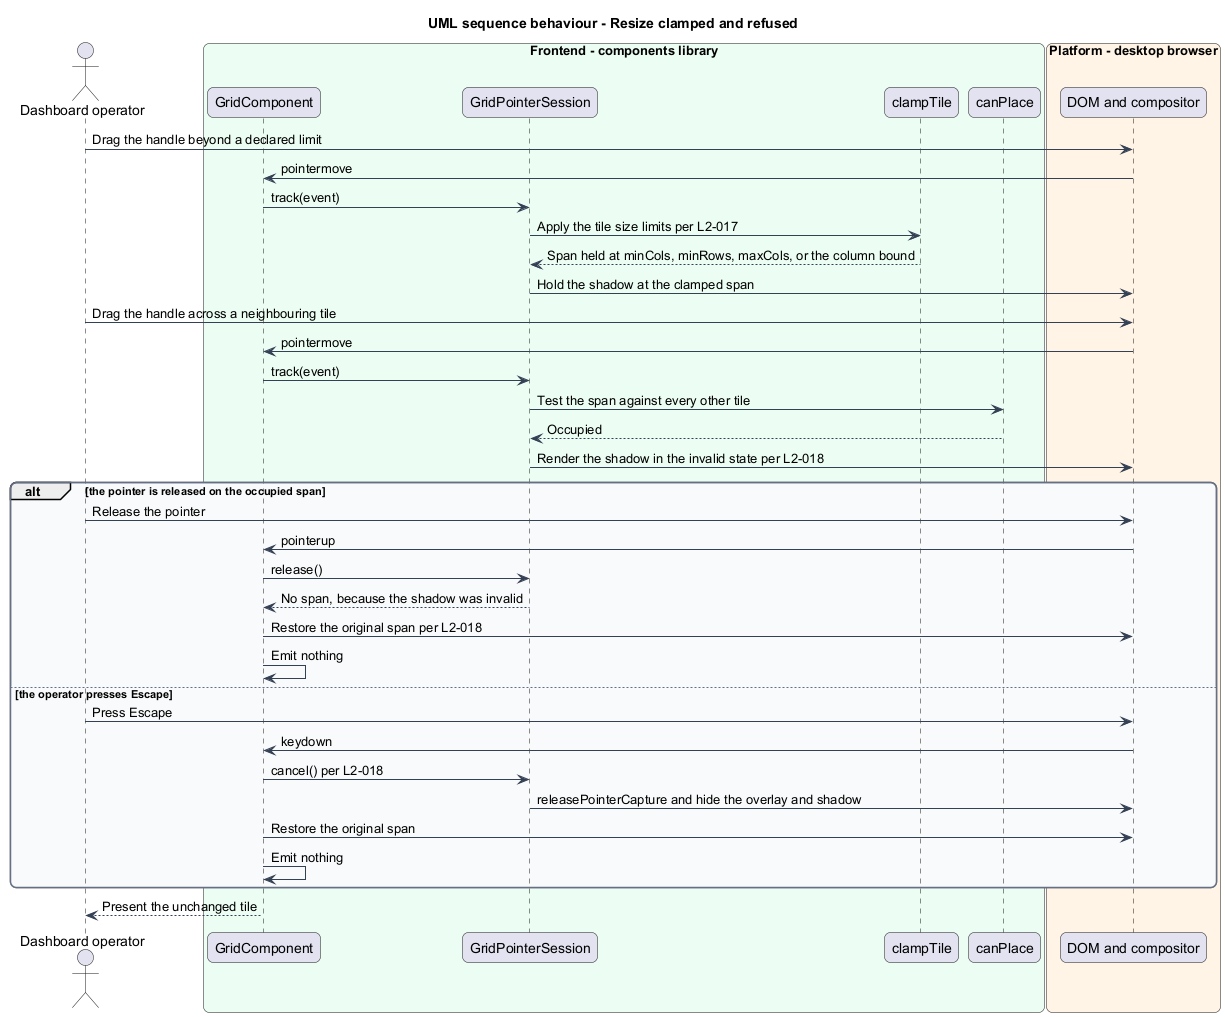

The diagram above was rendered by PlantUML. Its source (embedded in the PNG):
@startuml
title UML sequence behaviour - Resize clamped and refused
skinparam backgroundColor #FFFFFF
skinparam shadowing false
skinparam roundcorner 12
skinparam defaultFontName Arial
skinparam ArrowColor #344054
skinparam rectangle {
  BorderColor #344054
  FontColor #101828
}
skinparam package {
  BorderColor #667085
  FontColor #101828
  BackgroundColor #F9FAFB
}
actor "Dashboard operator" as actor
box "Frontend - components library" #ECFDF3
  participant "GridComponent" as grid
  participant "GridPointerSession" as session
  participant "clampTile" as clamp
  participant "canPlace" as canplace
end box
box "Platform - desktop browser" #FFF4E5
  participant "DOM and compositor" as dom
end box

actor -> dom : Drag the handle beyond a declared limit
dom -> grid : pointermove
grid -> session : track(event)
session -> clamp : Apply the tile size limits per L2-017
clamp --> session : Span held at minCols, minRows, maxCols, or the column bound
session -> dom : Hold the shadow at the clamped span

actor -> dom : Drag the handle across a neighbouring tile
dom -> grid : pointermove
grid -> session : track(event)
session -> canplace : Test the span against every other tile
canplace --> session : Occupied
session -> dom : Render the shadow in the invalid state per L2-018

alt the pointer is released on the occupied span
  actor -> dom : Release the pointer
  dom -> grid : pointerup
  grid -> session : release()
  session --> grid : No span, because the shadow was invalid
  grid -> dom : Restore the original span per L2-018
  grid -> grid : Emit nothing
else the operator presses Escape
  actor -> dom : Press Escape
  dom -> grid : keydown
  grid -> session : cancel() per L2-018
  session -> dom : releasePointerCapture and hide the overlay and shadow
  grid -> dom : Restore the original span
  grid -> grid : Emit nothing
end
grid --> actor : Present the unchanged tile
@enduml